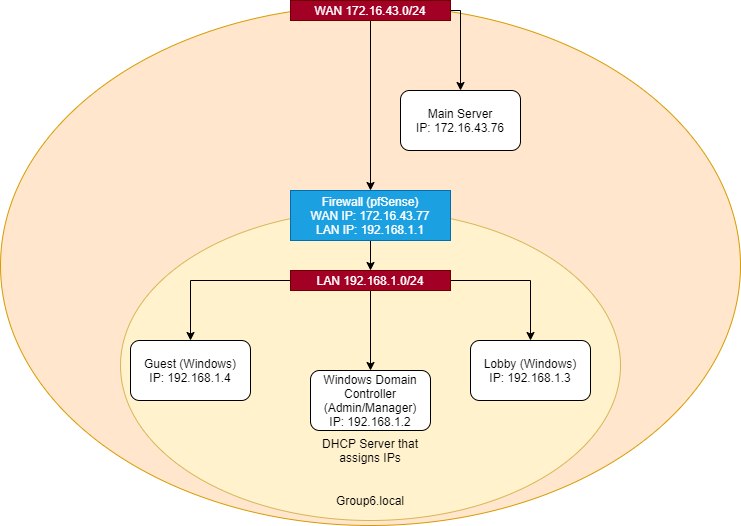

The diagram above was exported from draw.io. Its source (the exported page's mxGraphModel, read from the mxfile embedded in the PNG):
<mxGraphModel dx="1020" dy="623" grid="1" gridSize="10" guides="1" tooltips="1" connect="1" arrows="1" fold="1" page="1" pageScale="1" pageWidth="827" pageHeight="1169" math="0" shadow="0">
  <root>
    <mxCell id="0" />
    <mxCell id="1" parent="0" />
    <mxCell id="gXPEho7SAEYc88P08x52-1" value="" style="ellipse;whiteSpace=wrap;html=1;fillColor=#ffe6cc;strokeColor=#d79b00;" vertex="1" parent="1">
      <mxGeometry x="30" y="65" width="740" height="520" as="geometry" />
    </mxCell>
    <mxCell id="gXPEho7SAEYc88P08x52-2" value="" style="ellipse;whiteSpace=wrap;html=1;fillColor=#fff2cc;strokeColor=#d6b656;" vertex="1" parent="1">
      <mxGeometry x="150" y="270" width="500" height="310" as="geometry" />
    </mxCell>
    <mxCell id="gXPEho7SAEYc88P08x52-8" value="" style="edgeStyle=orthogonalEdgeStyle;rounded=0;orthogonalLoop=1;jettySize=auto;html=1;fontFamily=Helvetica;" edge="1" parent="1" source="gXPEho7SAEYc88P08x52-3">
      <mxGeometry relative="1" as="geometry">
        <mxPoint x="490" y="150" as="targetPoint" />
        <Array as="points">
          <mxPoint x="490" y="70" />
        </Array>
      </mxGeometry>
    </mxCell>
    <mxCell id="gXPEho7SAEYc88P08x52-14" value="" style="edgeStyle=orthogonalEdgeStyle;rounded=0;orthogonalLoop=1;jettySize=auto;html=1;fontFamily=Helvetica;" edge="1" parent="1" source="gXPEho7SAEYc88P08x52-3" target="gXPEho7SAEYc88P08x52-13">
      <mxGeometry relative="1" as="geometry" />
    </mxCell>
    <mxCell id="gXPEho7SAEYc88P08x52-3" value="WAN 172.16.43.0/24" style="rounded=0;whiteSpace=wrap;html=1;fillColor=#a20025;strokeColor=#6F0000;fontColor=#ffffff;fontFamily=Helvetica;" vertex="1" parent="1">
      <mxGeometry x="320" y="60" width="160" height="20" as="geometry" />
    </mxCell>
    <mxCell id="gXPEho7SAEYc88P08x52-16" value="" style="edgeStyle=orthogonalEdgeStyle;rounded=0;orthogonalLoop=1;jettySize=auto;html=1;fontFamily=Helvetica;" edge="1" parent="1" source="gXPEho7SAEYc88P08x52-13" target="gXPEho7SAEYc88P08x52-15">
      <mxGeometry relative="1" as="geometry" />
    </mxCell>
    <mxCell id="gXPEho7SAEYc88P08x52-13" value="Firewall (pfSense)&lt;br&gt;WAN IP: 172.16.43.77&lt;br&gt;LAN IP: 192.168.1.1" style="rounded=0;whiteSpace=wrap;html=1;fillColor=#1ba1e2;strokeColor=#006EAF;fontColor=#ffffff;fontFamily=Helvetica;" vertex="1" parent="1">
      <mxGeometry x="320" y="250" width="160" height="50" as="geometry" />
    </mxCell>
    <mxCell id="gXPEho7SAEYc88P08x52-18" value="" style="edgeStyle=orthogonalEdgeStyle;rounded=0;orthogonalLoop=1;jettySize=auto;html=1;fontFamily=Helvetica;" edge="1" parent="1" source="gXPEho7SAEYc88P08x52-15">
      <mxGeometry relative="1" as="geometry">
        <mxPoint x="400" y="430" as="targetPoint" />
      </mxGeometry>
    </mxCell>
    <mxCell id="gXPEho7SAEYc88P08x52-20" value="" style="edgeStyle=orthogonalEdgeStyle;rounded=0;orthogonalLoop=1;jettySize=auto;html=1;fontFamily=Helvetica;" edge="1" parent="1" source="gXPEho7SAEYc88P08x52-15">
      <mxGeometry relative="1" as="geometry">
        <mxPoint x="560" y="400" as="targetPoint" />
      </mxGeometry>
    </mxCell>
    <mxCell id="gXPEho7SAEYc88P08x52-22" value="" style="edgeStyle=orthogonalEdgeStyle;rounded=0;orthogonalLoop=1;jettySize=auto;html=1;fontFamily=Helvetica;" edge="1" parent="1" source="gXPEho7SAEYc88P08x52-15">
      <mxGeometry relative="1" as="geometry">
        <mxPoint x="220" y="400" as="targetPoint" />
      </mxGeometry>
    </mxCell>
    <mxCell id="gXPEho7SAEYc88P08x52-15" value="LAN 192.168.1.0/24" style="rounded=0;whiteSpace=wrap;html=1;fillColor=#a20025;strokeColor=#6F0000;fontColor=#ffffff;fontFamily=Helvetica;" vertex="1" parent="1">
      <mxGeometry x="320" y="330" width="160" height="20" as="geometry" />
    </mxCell>
    <mxCell id="gXPEho7SAEYc88P08x52-9" value="Main Server&lt;br&gt;IP: 172.16.43.76" style="rounded=1;whiteSpace=wrap;html=1;strokeColor=#000000;fontFamily=Helvetica;" vertex="1" parent="1">
      <mxGeometry x="430" y="150" width="120" height="60" as="geometry" />
    </mxCell>
    <mxCell id="gXPEho7SAEYc88P08x52-24" value="Windows Domain Controller (Admin/Manager)&lt;br&gt;IP: 192.168.1.2" style="rounded=1;whiteSpace=wrap;html=1;strokeColor=#000000;fontFamily=Helvetica;" vertex="1" parent="1">
      <mxGeometry x="340" y="430" width="120" height="60" as="geometry" />
    </mxCell>
    <mxCell id="gXPEho7SAEYc88P08x52-25" value="Lobby (Windows)&lt;br&gt;IP: 192.168.1.3" style="rounded=1;whiteSpace=wrap;html=1;strokeColor=#000000;fontFamily=Helvetica;" vertex="1" parent="1">
      <mxGeometry x="500" y="400" width="120" height="60" as="geometry" />
    </mxCell>
    <mxCell id="gXPEho7SAEYc88P08x52-26" value="Guest (Windows)&lt;br&gt;IP: 192.168.1.4" style="rounded=1;whiteSpace=wrap;html=1;strokeColor=#000000;fontFamily=Helvetica;" vertex="1" parent="1">
      <mxGeometry x="160" y="400" width="120" height="60" as="geometry" />
    </mxCell>
    <mxCell id="gXPEho7SAEYc88P08x52-27" value="DHCP Server that assigns IPs" style="text;html=1;strokeColor=none;fillColor=none;align=center;verticalAlign=middle;whiteSpace=wrap;rounded=0;fontFamily=Helvetica;" vertex="1" parent="1">
      <mxGeometry x="350" y="500" width="100" height="20" as="geometry" />
    </mxCell>
    <mxCell id="gXPEho7SAEYc88P08x52-28" value="Group6.local" style="text;html=1;strokeColor=none;fillColor=none;align=center;verticalAlign=middle;whiteSpace=wrap;rounded=0;fontFamily=Helvetica;" vertex="1" parent="1">
      <mxGeometry x="380" y="550" width="40" height="20" as="geometry" />
    </mxCell>
  </root>
</mxGraphModel>